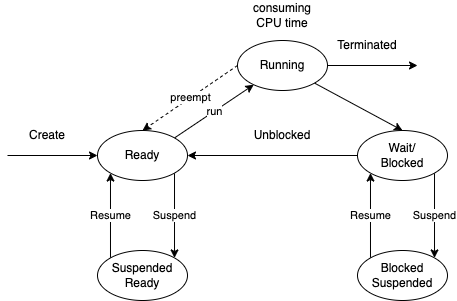

The diagram above was exported from draw.io. Its source (the exported page's mxGraphModel, read from the mxfile embedded in the PNG):
<mxGraphModel dx="819" dy="402" grid="1" gridSize="10" guides="1" tooltips="1" connect="1" arrows="1" fold="1" page="1" pageScale="1" pageWidth="827" pageHeight="1169" math="0" shadow="0">
  <root>
    <mxCell id="0" />
    <mxCell id="1" parent="0" />
    <mxCell id="6" value="run" style="edgeStyle=none;html=1;exitX=1;exitY=0;exitDx=0;exitDy=0;" edge="1" parent="1" source="2" target="5">
      <mxGeometry relative="1" as="geometry" />
    </mxCell>
    <mxCell id="18" value="Suspend" style="edgeStyle=none;html=1;exitX=1;exitY=1;exitDx=0;exitDy=0;entryX=1;entryY=0;entryDx=0;entryDy=0;" edge="1" parent="1" source="2" target="17">
      <mxGeometry relative="1" as="geometry" />
    </mxCell>
    <mxCell id="2" value="Ready" style="ellipse;whiteSpace=wrap;html=1;" vertex="1" parent="1">
      <mxGeometry x="160" y="180" width="90" height="50" as="geometry" />
    </mxCell>
    <mxCell id="3" value="" style="endArrow=classic;html=1;entryX=0;entryY=0.5;entryDx=0;entryDy=0;" edge="1" parent="1" target="2">
      <mxGeometry width="50" height="50" relative="1" as="geometry">
        <mxPoint x="70" y="205" as="sourcePoint" />
        <mxPoint x="120" y="180" as="targetPoint" />
      </mxGeometry>
    </mxCell>
    <mxCell id="4" value="Create" style="text;html=1;strokeColor=none;fillColor=none;align=center;verticalAlign=middle;whiteSpace=wrap;rounded=0;" vertex="1" parent="1">
      <mxGeometry x="80" y="170" width="60" height="30" as="geometry" />
    </mxCell>
    <mxCell id="8" value="preempt" style="edgeStyle=none;html=1;exitX=0;exitY=0.5;exitDx=0;exitDy=0;entryX=0.5;entryY=0;entryDx=0;entryDy=0;dashed=1;" edge="1" parent="1" source="5" target="2">
      <mxGeometry relative="1" as="geometry" />
    </mxCell>
    <mxCell id="14" style="edgeStyle=none;html=1;exitX=1;exitY=1;exitDx=0;exitDy=0;entryX=0.5;entryY=0;entryDx=0;entryDy=0;" edge="1" parent="1" source="5" target="13">
      <mxGeometry relative="1" as="geometry" />
    </mxCell>
    <mxCell id="5" value="Running" style="ellipse;whiteSpace=wrap;html=1;" vertex="1" parent="1">
      <mxGeometry x="300" y="90" width="90" height="50" as="geometry" />
    </mxCell>
    <mxCell id="7" value="consuming&lt;br&gt;CPU time" style="text;html=1;strokeColor=none;fillColor=none;align=center;verticalAlign=middle;whiteSpace=wrap;rounded=0;" vertex="1" parent="1">
      <mxGeometry x="315" y="50" width="60" height="30" as="geometry" />
    </mxCell>
    <mxCell id="11" value="" style="endArrow=classic;html=1;entryX=0;entryY=0.5;entryDx=0;entryDy=0;" edge="1" parent="1">
      <mxGeometry width="50" height="50" relative="1" as="geometry">
        <mxPoint x="390" y="115" as="sourcePoint" />
        <mxPoint x="480.00000000000136" y="115" as="targetPoint" />
      </mxGeometry>
    </mxCell>
    <mxCell id="12" value="Terminated" style="text;html=1;strokeColor=none;fillColor=none;align=center;verticalAlign=middle;whiteSpace=wrap;rounded=0;" vertex="1" parent="1">
      <mxGeometry x="400" y="80" width="60" height="30" as="geometry" />
    </mxCell>
    <mxCell id="15" style="edgeStyle=none;html=1;exitX=0;exitY=0.5;exitDx=0;exitDy=0;" edge="1" parent="1" source="13" target="2">
      <mxGeometry relative="1" as="geometry" />
    </mxCell>
    <mxCell id="21" value="Suspend" style="edgeStyle=none;html=1;exitX=1;exitY=1;exitDx=0;exitDy=0;entryX=1;entryY=0;entryDx=0;entryDy=0;" edge="1" parent="1" source="13" target="20">
      <mxGeometry relative="1" as="geometry" />
    </mxCell>
    <mxCell id="13" value="Wait/&lt;br&gt;Blocked" style="ellipse;whiteSpace=wrap;html=1;" vertex="1" parent="1">
      <mxGeometry x="420" y="180" width="90" height="50" as="geometry" />
    </mxCell>
    <mxCell id="16" value="Unblocked" style="text;html=1;strokeColor=none;fillColor=none;align=center;verticalAlign=middle;whiteSpace=wrap;rounded=0;" vertex="1" parent="1">
      <mxGeometry x="315" y="170" width="60" height="30" as="geometry" />
    </mxCell>
    <mxCell id="19" value="Resume" style="edgeStyle=none;html=1;exitX=0;exitY=0;exitDx=0;exitDy=0;entryX=0;entryY=1;entryDx=0;entryDy=0;" edge="1" parent="1" source="17" target="2">
      <mxGeometry relative="1" as="geometry" />
    </mxCell>
    <mxCell id="17" value="Suspended&lt;br&gt;Ready" style="ellipse;whiteSpace=wrap;html=1;" vertex="1" parent="1">
      <mxGeometry x="160" y="300" width="90" height="50" as="geometry" />
    </mxCell>
    <mxCell id="22" value="Resume" style="edgeStyle=none;html=1;exitX=0;exitY=0;exitDx=0;exitDy=0;entryX=0;entryY=1;entryDx=0;entryDy=0;" edge="1" parent="1" source="20" target="13">
      <mxGeometry relative="1" as="geometry" />
    </mxCell>
    <mxCell id="20" value="Blocked&lt;br&gt;Suspended" style="ellipse;whiteSpace=wrap;html=1;" vertex="1" parent="1">
      <mxGeometry x="420" y="300" width="90" height="50" as="geometry" />
    </mxCell>
  </root>
</mxGraphModel>